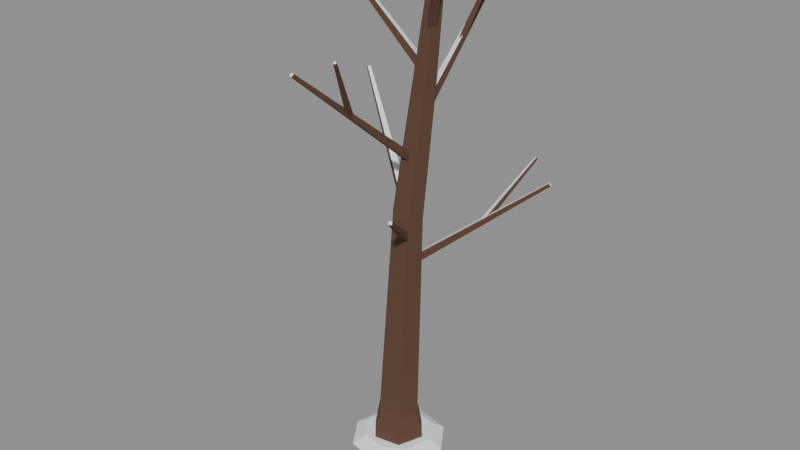 # Source: dead_tree.blend  (saved by Blender 5.0.119; exported with 4.5.12 LTS)
import bpy
from mathutils import Matrix  # noqa: F401  (used for matrix-valued properties, if any)

bpy.ops.wm.read_factory_settings(use_empty=True)
scene = bpy.context.scene
scene.name = 'Scene'

# ---- materials (node trees are filled in below, after node groups)
mat_bark = bpy.data.materials.new('bark')
mat_bark.diffuse_color = (0.1046, 0.04971, 0.02732, 1.0)
mat_bark.roughness = 0.9
mat_snow = bpy.data.materials.new('snow')
mat_snow.diffuse_color = (0.8796, 0.9131, 0.956, 1.0)
mat_snow.roughness = 0.9

# ---- material node trees
mat_bark.use_nodes = True; mat_bark.node_tree.nodes.clear()
_N = mat_bark.node_tree.nodes; _L = mat_bark.node_tree.links
n0 = _N.new('ShaderNodeBsdfPrincipled'); n0.name = 'Principled BSDF'; n0.location = (-200, 100)
n0.inputs[0].default_value = (0.1046, 0.04971, 0.02732, 1.0)
n0.inputs[2].default_value = 0.9
n0.inputs[27].default_value = (0.0, 0.0, 0.0, 1.0)
n1 = _N.new('ShaderNodeOutputMaterial'); n1.name = 'Material Output'; n1.location = (200, 100)
_L.new(n0.outputs[0], n1.inputs[0])
n1.is_active_output = True
mat_snow.use_nodes = True; mat_snow.node_tree.nodes.clear()
_N = mat_snow.node_tree.nodes; _L = mat_snow.node_tree.links
n0 = _N.new('ShaderNodeBsdfPrincipled'); n0.name = 'Principled BSDF'; n0.location = (-200, 100)
n0.inputs[0].default_value = (0.8796, 0.9131, 0.956, 1.0)
n0.inputs[2].default_value = 0.9
n0.inputs[27].default_value = (0.0, 0.0, 0.0, 1.0)
n1 = _N.new('ShaderNodeOutputMaterial'); n1.name = 'Material Output'; n1.location = (200, 100)
_L.new(n0.outputs[0], n1.inputs[0])
n1.is_active_output = True

# ---- meshes
me_tree = bpy.data.meshes.new('Tree')
me_tree.from_pydata([(0.2659, 0.04689, 0.0), (0.09235, 0.2537, 0.0), (-0.1736, 0.2068, 0.0), (-0.2659, -0.04689, 0.0), (-0.09235, -0.2537, 0.0), (0.1736, -0.2068, 0.0), (0.1969, 0.03468, 0.3437), (0.06837, 0.1879, 0.3465), (-0.1285, 0.1532, 0.3528), (-0.1969, -0.03468, 0.3563), (-0.06837, -0.1879, 0.3535), (0.1285, -0.1532, 0.3472), (0.212, 0.04049, 1.29), (0.09975, 0.1745, 1.298), (-0.0723, 0.144, 1.308), (-0.132, -0.02049, 1.31), (-0.01975, -0.1545, 1.302), (0.1523, -0.124, 1.292), (0.2622, 0.00512, 2.387), (0.1694, 0.1162, 2.395), (0.02718, 0.09111, 2.408), (-0.02221, -0.04512, 2.413), (0.07061, -0.1562, 2.405), (0.2128, -0.1311, 2.392), (0.3475, 0.03897, 3.487), (0.2773, 0.1233, 3.494), (0.1698, 0.1043, 3.508), (0.1325, 0.001026, 3.513), (0.2027, -0.08332, 3.506), (0.3102, -0.06434, 3.492), (0.4483, 0.01234, 4.491), (0.4037, 0.06583, 4.498), (0.3354, 0.05349, 4.507), (0.3117, -0.01234, 4.509), (0.3563, -0.06583, 4.502), (0.4246, -0.05349, 4.493), (0.42, 0.0, 4.75), (0.1123, -0.03356, 1.959), (0.1532, -0.01867, 1.903), (0.129, 0.04778, 1.903), (0.08811, 0.03289, 1.959), (1.228, 0.3951, 2.865), (1.244, 0.4011, 2.843), (1.235, 0.4277, 2.843), (1.218, 0.4217, 2.865), (0.7402, 0.2023, 2.453), (0.76, 0.2307, 2.424), (0.723, 0.2566, 2.424), (0.7031, 0.2282, 2.453), (0.9845, 0.5721, 2.963), (0.9938, 0.5854, 2.949), (0.9764, 0.5976, 2.949), (0.9671, 0.5843, 2.963), (0.1287, 0.0158, 2.46), (0.08541, 0.0408, 2.41), (0.05005, -0.02044, 2.41), (0.09335, -0.04544, 2.46), (-0.7216, 0.4822, 3.4), (-0.7389, 0.4922, 3.38), (-0.7531, 0.4677, 3.38), (-0.7357, 0.4577, 3.4), (0.138, -0.01425, 2.959), (0.134, -0.05953, 2.905), (0.2044, -0.0657, 2.905), (0.2084, -0.02042, 2.959), (0.05109, -1.251, 3.971), (0.0495, -1.269, 3.95), (0.07768, -1.271, 3.95), (0.07926, -1.253, 3.971), (0.08394, -0.7074, 3.512), (0.1018, -0.7383, 3.484), (0.141, -0.7157, 3.484), (0.1231, -0.6848, 3.512), (0.3207, -1.093, 4.072), (0.3291, -1.108, 4.059), (0.3475, -1.097, 4.059), (0.3391, -1.083, 4.072), (0.2523, 0.003304, 3.361), (0.2673, 0.05925, 3.321), (0.1989, 0.07755, 3.321), (0.184, 0.0216, 3.361), (0.4144, 0.6904, 4.332), (0.4204, 0.7128, 4.316), (0.3931, 0.7201, 4.316), (0.3871, 0.6977, 4.332), (0.3222, 0.3754, 3.89), (0.3541, 0.4021, 3.873), (0.325, 0.4368, 3.873), (0.2931, 0.41, 3.89), (0.4846, 0.5273, 4.383), (0.4995, 0.5399, 4.375), (0.4859, 0.5561, 4.375), (0.4709, 0.5436, 4.383), (0.2512, 0.04749, 3.761), (0.2003, 0.02897, 3.716), (0.2244, -0.03748, 3.716), (0.2753, -0.01895, 3.761), (-0.3911, -0.2088, 4.552), (-0.4114, -0.2162, 4.534), (-0.4018, -0.2428, 4.534), (-0.3814, -0.2354, 4.552), (0.283, -0.01347, 4.061), (0.3299, -0.05283, 4.026), (0.3753, 0.001333, 4.026), (0.3284, 0.0407, 4.061), (0.6745, -0.3144, 4.873), (0.6933, -0.3301, 4.859), (0.7115, -0.3084, 4.859), (0.6927, -0.2927, 4.873), (0.08154, -0.04877, 2.208), (0.1018, -0.08389, 2.15), (0.1631, -0.04854, 2.15), (0.1428, -0.01341, 2.208), (0.4746, -0.6872, 2.706), (0.4827, -0.7012, 2.683), (0.5072, -0.6871, 2.683), (0.4991, -0.673, 2.706), (0.4414, 0.08779, 0.0), (0.25, 0.3742, 0.0), (-0.08779, 0.4414, 0.0), (-0.3742, 0.25, 0.0), (-0.4414, -0.08779, 0.0), (-0.25, -0.3742, 0.0), (0.08779, -0.4414, 0.0), (0.3742, -0.25, 0.0), (0.3178, 0.06321, 0.08), (0.18, 0.2694, 0.08), (-0.06321, 0.3178, 0.08), (-0.2694, 0.18, 0.08), (-0.3178, -0.06321, 0.08), (-0.18, -0.2694, 0.08), (0.06321, -0.3178, 0.08), (0.2694, -0.18, 0.08)], [], [(0, 1, 6), (1, 7, 6), (1, 2, 7), (2, 8, 7), (2, 3, 8), (3, 9, 8), (3, 4, 10), (3, 10, 9), (4, 5, 11), (4, 11, 10), (5, 0, 6), (5, 6, 11), (6, 7, 12), (7, 13, 12), (7, 8, 14), (7, 14, 13), (8, 9, 15), (8, 15, 14), (9, 10, 16), (9, 16, 15), (10, 11, 16), (11, 17, 16), (11, 6, 17), (6, 12, 17), (12, 13, 19), (12, 19, 18), (13, 14, 19), (14, 20, 19), (14, 15, 20), (15, 21, 20), (15, 16, 21), (16, 22, 21), (16, 17, 23), (16, 23, 22), (17, 12, 18), (17, 18, 23), (18, 19, 24), (19, 25, 24), (19, 20, 26), (19, 26, 25), (20, 21, 27), (20, 27, 26), (21, 22, 28, 27), (22, 23, 28), (23, 29, 28), (23, 18, 24, 29), (24, 25, 31), (24, 31, 30), (25, 26, 32), (25, 32, 31), (26, 27, 32), (27, 33, 32), (27, 28, 33), (28, 34, 33), (28, 29, 34), (29, 35, 34), (29, 24, 30), (29, 30, 35), (30, 31, 36), (31, 32, 36), (32, 33, 36), (33, 34, 36), (34, 35, 36), (35, 30, 36), (37, 38, 42, 41), (38, 39, 43, 42), (39, 40, 44, 43), (40, 37, 41, 44), (41, 42, 43, 44), (45, 46, 50, 49), (46, 47, 51, 50), (47, 48, 52, 51), (48, 45, 49, 52), (49, 50, 51, 52), (53, 54, 58, 57), (54, 55, 59, 58), (55, 56, 60, 59), (56, 53, 57, 60), (57, 58, 59, 60), (61, 62, 66, 65), (62, 63, 67, 66), (63, 64, 68, 67), (64, 61, 65, 68), (65, 66, 67, 68), (69, 70, 74, 73), (70, 71, 75, 74), (71, 72, 76, 75), (72, 69, 73, 76), (73, 74, 75, 76), (77, 78, 82, 81), (78, 79, 83, 82), (79, 80, 84, 83), (80, 77, 81, 84), (81, 82, 83, 84), (85, 86, 90, 89), (86, 87, 91, 90), (87, 88, 92, 91), (88, 85, 89, 92), (89, 90, 91, 92), (93, 94, 98, 97), (94, 95, 99, 98), (95, 96, 100, 99), (96, 93, 97, 100), (97, 98, 99, 100), (101, 102, 106, 105), (102, 103, 107, 106), (103, 104, 108, 107), (104, 101, 105, 108), (105, 106, 107, 108), (109, 110, 114, 113), (110, 111, 115, 114), (111, 112, 116, 115), (112, 109, 113, 116), (113, 114, 115, 116), (117, 118, 126, 125), (118, 119, 127, 126), (119, 120, 128, 127), (120, 121, 129, 128), (121, 122, 130, 129), (122, 123, 131, 130), (123, 124, 132, 131), (124, 117, 125, 132), (125, 126, 127, 128, 129, 130, 131, 132)])
me_tree.polygons.foreach_set('material_index', [0, 0, 0, 0, 0, 0, 0, 0, 0, 0, 0, 0, 0, 0, 0, 0, 0, 0, 0, 0, 0, 0, 0, 0, 0, 0, 0, 0, 0, 0, 0, 0, 0, 0, 0, 0, 0, 0, 0, 0, 0, 0, 0, 0, 0, 0, 0, 0, 0, 0, 0, 0, 0, 0, 0, 0, 0, 0, 0, 0, 0, 0, 0, 0, 0, 0, 0, 1, 1, 0, 0, 0, 1, 1, 0, 0, 0, 1, 1, 0, 0, 0, 1, 1, 0, 0, 0, 1, 1, 0, 0, 0, 1, 1, 0, 0, 0, 0, 1, 0, 0, 0, 1, 1, 0, 0, 0, 0, 1, 0, 0, 0, 1, 1, 1, 1, 1, 1, 1, 1, 1, 1, 1])
me_tree.materials.append(mat_bark)
me_tree.materials.append(mat_snow)
me_tree.update()

# ---- objects
ob_tree = bpy.data.objects.new('Tree', me_tree)

# ---- transforms, parenting, visibility, modifiers, constraints
ob_tree.location = (0.0, 0.0, 0.0)

# ---- collection membership
scene.collection.objects.link(ob_tree)

# ---- scene / render settings (as saved in the file)
scene.frame_start = 1; scene.frame_end = 250; scene.frame_set(1)
scene.render.engine = 'BLENDER_EEVEE_NEXT'
scene.render.bake_bias = 0.0
scene.render.bake_samples = 0
scene.cycles.sampling_pattern = 'TABULATED_SOBOL'
scene.eevee.use_volume_custom_range = False
bpy.context.view_layer.update()

# ---- added for rendering (the .blend has no active camera and no usable light): camera, sun + grey world if the file has none
cam_auto = bpy.data.cameras.new('AutoCamera')
cam_auto.lens = 50.0
cam_auto.sensor_width = 36.0
cam_auto.clip_end = 1000.0
ob_auto_camera = bpy.data.objects.new('AutoCamera', cam_auto)
scene.collection.objects.link(ob_auto_camera)
ob_auto_camera.location = (5.45516, -6.52695, 6.60413)
ob_auto_camera.rotation_euler = (1.09748, -7.21219e-08, 0.694738)
scene.camera = ob_auto_camera
light_auto_sun = bpy.data.lights.new('AutoSun', 'SUN')
light_auto_sun.energy = 3.0
light_auto_sun.angle = 0.0523599
ob_auto_sun = bpy.data.objects.new('AutoSun', light_auto_sun)
scene.collection.objects.link(ob_auto_sun)
ob_auto_sun.rotation_euler = (0.872665, 0.174533, 0.523599)
if scene.world is None:
    world_auto = bpy.data.worlds.new('AutoWorld')
    world_auto.color = (0.3, 0.3, 0.3)
    scene.world = world_auto
bpy.context.view_layer.update()
